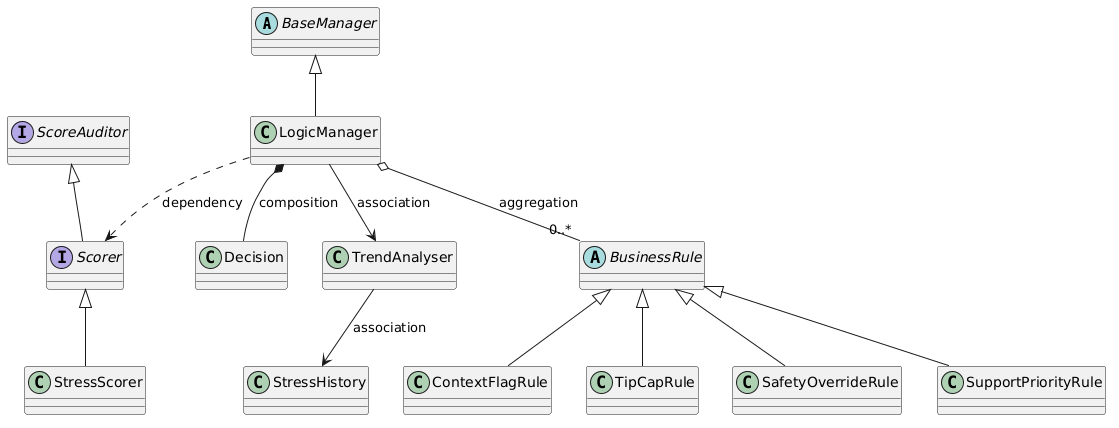

The diagram above was rendered by PlantUML. Its source (embedded in the PNG):
@startuml
abstract class BaseManager
abstract class BusinessRule
interface ScoreAuditor
interface Scorer
class LogicManager
class StressScorer
class Decision
class TrendAnalyser
class StressHistory
class SafetyOverrideRule
class SupportPriorityRule
class ContextFlagRule
class TipCapRule

BaseManager <|-- LogicManager
ScoreAuditor <|-- Scorer
Scorer <|-- StressScorer
BusinessRule <|-- SafetyOverrideRule
BusinessRule <|-- SupportPriorityRule
BusinessRule <|-- ContextFlagRule
BusinessRule <|-- TipCapRule

LogicManager o-- "0..*" BusinessRule : aggregation
LogicManager *-- Decision : composition
LogicManager ..> Scorer : dependency
LogicManager --> TrendAnalyser : association
TrendAnalyser --> StressHistory : association
@enduml